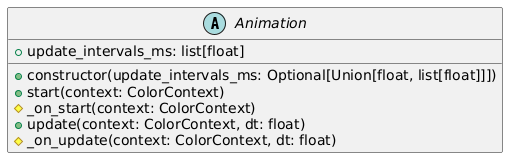

The diagram above was rendered by PlantUML. Its source (embedded in the PNG):
@startuml
abstract class Animation {
    + update_intervals_ms: list[float]
    
    + constructor(update_intervals_ms: Optional[Union[float, list[float]]])
    + start(context: ColorContext)
    # _on_start(context: ColorContext)
    + update(context: ColorContext, dt: float)
    # _on_update(context: ColorContext, dt: float)
}
@enduml